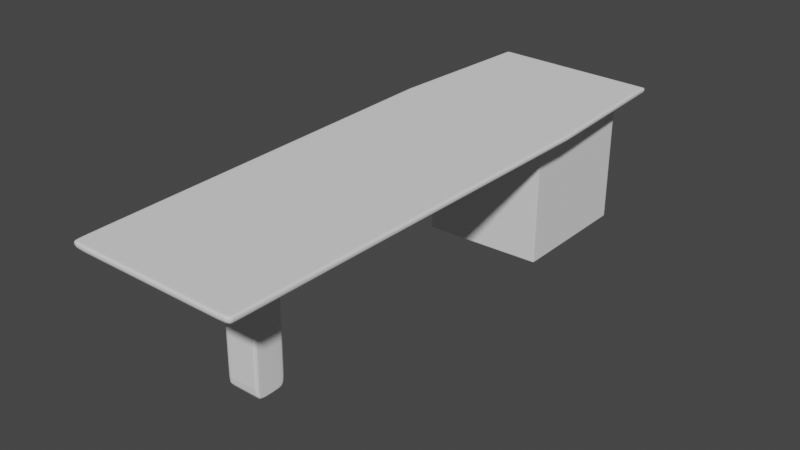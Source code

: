 # Source: desk1.blend  (saved by Blender 3.2.14; exported with 4.5.12 LTS)
import bpy
from mathutils import Matrix  # noqa: F401  (used for matrix-valued properties, if any)

bpy.ops.wm.read_factory_settings(use_empty=True)
scene = bpy.context.scene
scene.name = 'Scene'

# ---- collections
col_collection = bpy.data.collections.new('Collection'); scene.collection.children.link(col_collection)

# ---- world
world_world = bpy.data.worlds.new('World'); scene.world = world_world
world_world.use_nodes = True; world_world.node_tree.nodes.clear()
_N = world_world.node_tree.nodes; _L = world_world.node_tree.links
n0 = _N.new('ShaderNodeOutputWorld'); n0.name = 'World Output'; n0.location = (300, 300)
n1 = _N.new('ShaderNodeBackground'); n1.name = 'Background'; n1.location = (10, 300)
n1.inputs[0].default_value = (0.05088, 0.05088, 0.05088, 1.0)
_L.new(n1.outputs[0], n0.inputs[0])
n0.is_active_output = True
world_world.color = (0.05088, 0.05088, 0.05088)
world_world.use_sun_shadow = False
world_world.sun_shadow_jitter_overblur = 0.0

# ---- meshes
me_cube_011 = bpy.data.meshes.new('Cube.011')
me_cube_011.from_pydata([(-1.0, -1.0, -1.0), (-1.0, -1.0, 1.0), (-1.0, 1.0, -1.0), (-1.0, 1.0, 1.0), (1.0, -1.0, -1.0), (1.0, -1.0, 1.0), (1.0, 1.0, -1.0), (1.0, 1.0, 1.0), (-1.0, 1.0, -1.0), (-1.0, -1.0, -1.0), (-1.0, -1.0, 1.0), (-1.0, 1.0, 1.0), (-1.0, 1.158, -1.158), (-1.0, -1.158, -1.158), (-1.0, -1.158, 1.158), (-1.0, 1.158, 1.158), (1.129, 1.129, -1.129), (1.129, 1.129, 1.129), (1.129, -1.129, -1.129), (1.129, -1.129, 1.129), (-1.0, 1.0, -1.0), (-1.0, -1.0, -1.0), (-1.0, -1.0, 1.0), (-1.0, 1.0, 1.0), (-0.998, -1.158, 1.304), (-0.998, 1.158, 1.304), (1.131, 1.129, 1.275), (1.131, -1.129, 1.275), (1.218, -7.699, 1.128), (-0.9106, -7.728, 1.157), (1.22, -7.699, 1.274), (-0.9086, -7.728, 1.303), (-1.502, -1.161, 1.165), (-1.352, 1.515, 1.163), (1.486, 1.481, 1.124), (1.631, -1.125, 1.122), (-1.5, -1.161, 1.311), (-1.35, 1.515, 1.309), (1.488, 1.481, 1.271), (1.633, -1.125, 1.269), (1.578, -8.049, 1.123), (-1.26, -8.088, 1.161), (1.58, -8.049, 1.269), (-1.258, -8.088, 1.308), (1.187, -5.413, 1.128), (-0.9417, -5.442, 1.157), (-0.9397, -5.442, 1.304), (1.189, -5.413, 1.275), (1.596, -5.64, 1.123), (-1.344, -5.677, 1.163), (-1.342, -5.677, 1.309), (1.598, -5.64, 1.269), (1.214, -7.37, 1.128), (1.58, -7.702, 1.123), (-0.9151, -7.399, 1.157), (-0.9131, -7.399, 1.303), (1.216, -7.37, 1.274), (-1.273, -7.741, 1.162), (-1.271, -7.741, 1.308), (1.582, -7.702, 1.269), (-0.7002, -7.196, 1.154), (-0.7213, -5.639, 1.154), (0.9722, -5.616, 1.131), (0.9934, -7.173, 1.131), (-0.4587, -6.966, 0.9941), (-0.4737, -5.862, 0.9943), (0.7265, -5.846, 0.978), (0.7415, -6.949, 0.9778), (-0.4587, -6.966, 0.9941), (-0.4737, -5.862, 0.9943), (0.7265, -5.846, 0.978), (0.7415, -6.949, 0.9778), (-0.1516, -6.672, 0.6977), (-0.1587, -6.148, 0.6978), (0.4114, -6.14, 0.69), (0.4186, -6.664, 0.6899), (-0.1516, -6.672, 0.6977), (-0.1587, -6.148, 0.6978), (0.4114, -6.14, 0.69), (0.4186, -6.664, 0.6899), (-0.177, -6.672, -1.169), (-0.1841, -6.148, -1.169), (0.386, -6.14, -1.177), (0.3932, -6.664, -1.177), (-1.0, -1.0, -0.7551), (-1.0, 1.0, -0.7551), (1.0, 1.0, -0.7551), (1.0, -1.0, -0.7551), (-1.0, -1.0, -0.7551), (-1.0, 1.0, -0.7551), (-1.0, -1.158, -0.8742), (-1.0, 1.158, -0.8742), (1.129, 1.129, -0.8524), (1.129, -1.129, -0.8524), (-1.0, -1.0, -0.7551), (-1.0, 1.0, -0.7551), (-1.0, -1.0, 0.9176), (-1.0, -1.0, 0.9176), (-1.0, -1.158, 1.062), (-1.0, -1.0, 0.9176), (-1.0, 1.0, 0.9176), (1.0, 1.0, 0.9176), (1.0, -1.0, 0.9176), (-1.0, 1.0, 0.9176), (-1.0, 1.158, 1.062), (1.129, 1.129, 1.036), (1.129, -1.129, 1.036), (-1.0, 1.0, 0.9176), (-0.9625, 1.157, -1.157), (-0.9625, 1.157, 1.157), (-0.9625, -1.157, -1.157), (-0.9625, -1.157, 1.157), (-0.9605, 1.157, 1.304), (-0.9605, -1.157, 1.304), (-0.8731, -7.727, 1.156), (-0.8711, -7.727, 1.303), (-1.302, 1.514, 1.162), (-1.3, 1.514, 1.308), (-1.21, -8.087, 1.161), (-1.208, -8.087, 1.307), (-0.9022, -5.441, 1.303), (-0.9042, -5.441, 1.157), (-0.8756, -7.398, 1.303), (-0.8776, -7.398, 1.156), (-0.6915, -5.638, 1.154), (-0.6703, -7.195, 1.153), (-0.4525, -5.862, 0.994), (-0.4375, -6.965, 0.9938), (-0.4525, -5.862, 0.994), (-0.4375, -6.965, 0.9938), (-0.1486, -6.147, 0.6977), (-0.1415, -6.672, 0.6976), (-0.1486, -6.147, 0.6977), (-0.1415, -6.672, 0.6976), (-0.174, -6.147, -1.169), (-0.1669, -6.672, -1.169), (-0.9625, -1.157, -0.8739), (-0.9625, 1.157, -0.8739), (-0.9625, -1.157, 1.062), (-0.9625, 1.157, 1.062), (1.113, 1.129, 1.129), (1.113, -1.129, -1.129), (1.115, 1.129, 1.276), (1.464, 1.481, 1.124), (1.466, 1.481, 1.271), (1.173, -5.413, 1.275), (1.2, -7.37, 1.274), (1.113, 1.129, -0.8525), (1.113, 1.129, 1.036), (1.113, 1.129, -1.129), (1.113, -1.129, 1.129), (1.115, -1.129, 1.276), (1.202, -7.699, 1.128), (1.204, -7.699, 1.274), (1.556, -8.049, 1.123), (1.558, -8.049, 1.27), (1.171, -5.413, 1.128), (1.198, -7.37, 1.128), (0.9594, -5.616, 1.131), (0.9805, -7.173, 1.131), (0.7174, -5.846, 0.9781), (0.7324, -6.949, 0.9779), (0.7174, -5.846, 0.9781), (0.7324, -6.949, 0.9779), (0.4071, -6.14, 0.6901), (0.4142, -6.664, 0.69), (0.4071, -6.14, 0.6901), (0.4142, -6.664, 0.69), (0.3817, -6.14, -1.177), (0.3888, -6.664, -1.177), (1.113, -1.129, -0.8525), (1.113, -1.129, 1.036), (-1.0, 1.0, -0.9827), (1.0, 1.0, -0.9827), (1.0, -1.0, -0.9827), (-1.0, 1.0, -0.9827), (-1.0, 1.158, -1.138), (1.129, 1.129, -1.109), (1.129, -1.129, -1.109), (-1.0, 1.0, -0.9827), (-1.0, -1.0, -0.9827), (-1.0, -1.0, -0.9827), (-1.0, -1.158, -1.138), (-1.0, -1.0, -0.9827), (-0.9625, 1.157, -1.137), (-0.9625, -1.157, -1.137), (1.113, -1.129, -1.11), (1.113, 1.129, -1.11), (-1.0, 1.006, -1.006), (-1.0, -1.006, -1.006), (-1.0, -1.006, 1.006), (-1.0, 1.006, 1.006), (-1.0, 1.006, -0.7593), (-1.0, -1.006, -0.7593), (-1.0, 1.006, 0.9228), (-1.0, -1.006, 0.9228), (-1.0, -1.006, -0.9882), (-1.0, 1.006, -0.9882), (0.394, -6.664, -1.112), (0.3869, -6.14, -1.112), (-0.1832, -6.148, -1.105), (-0.1761, -6.672, -1.105), (-0.1732, -6.147, -1.105), (-0.166, -6.672, -1.105), (0.3897, -6.664, -1.112), (0.3826, -6.14, -1.112), (1.455, 1.448, 1.271), (1.586, -1.126, 1.269), (-1.226, -8.054, 1.307), (1.546, -8.016, 1.27), (-1.317, 1.482, 1.309), (-1.453, -1.161, 1.311), (1.56, -5.618, 1.27), (-1.305, -5.655, 1.309), (-1.237, -7.709, 1.308), (1.548, -7.671, 1.27), (-1.269, 1.481, 1.308), (-1.177, -8.053, 1.307), (1.525, -8.017, 1.27), (1.434, 1.449, 1.271), (-0.9977, -1.327, 1.158), (-0.9957, -1.327, 1.304), (1.133, -1.298, 1.275), (-1.495, -1.34, 1.165), (-1.493, -1.34, 1.311), (1.631, -1.304, 1.269), (1.131, -1.298, 1.129), (1.629, -1.304, 1.122), (-0.9602, -1.327, 1.157), (-0.9582, -1.327, 1.304), (1.117, -1.299, 1.276), (1.115, -1.299, 1.129), (1.585, -1.304, 1.269), (-1.447, -1.339, 1.31), (-1.0, -0.9877, -1.0), (-1.0, -0.9877, 1.0), (1.0, -0.9877, -1.0), (1.0, -0.9877, 1.0), (-1.0, -0.9877, -1.0), (-1.0, -0.9877, 1.0), (-1.0, -1.144, -1.158), (-1.0, -1.144, 1.158), (1.129, -1.115, -1.129), (1.129, -1.115, 1.129), (-1.0, -0.9877, -1.0), (-1.0, -0.9877, 1.0), (-0.998, -1.144, 1.304), (1.131, -1.115, 1.275), (-1.501, -1.145, 1.165), (1.63, -1.109, 1.122), (-1.499, -1.145, 1.311), (1.632, -1.109, 1.269), (1.129, -1.115, -0.8524), (1.0, -0.9877, -0.7551), (1.129, -1.115, 1.036), (1.0, -0.9877, 0.9176), (-0.9605, -1.143, 1.304), (-0.9625, -1.143, -1.157), (1.115, -1.115, 1.276), (1.113, -1.115, -1.129), (1.0, -0.9877, -0.9827), (1.129, -1.115, -1.109), (-1.0, -0.9934, 1.006), (-1.0, -0.9934, -1.006), (1.585, -1.11, 1.269), (-1.452, -1.145, 1.311), (-1.0, 1.0, 1.0), (1.0, 1.0, -1.0), (-1.0, 1.0, 1.0), (-1.0, 1.158, 1.158), (1.129, 1.129, -1.129), (-1.0, 1.0, 1.0), (-0.998, 1.158, 1.304), (-1.352, 1.515, 1.163), (-1.35, 1.515, 1.309), (1.0, 1.0, -0.7551), (1.0, 1.0, 0.9176), (1.0, 1.0, -0.9827), (-1.0, 1.006, -1.006), (1.455, 1.448, 1.271), (-1.0, 1.0, -1.0), (1.0, 1.0, 1.0), (-1.0, 1.0, -1.0), (-1.0, 1.158, -1.158), (1.129, 1.129, 1.129), (-1.0, 1.0, -1.0), (1.131, 1.129, 1.275), (1.486, 1.481, 1.124), (1.488, 1.481, 1.271), (1.129, 1.129, -0.8524), (1.129, 1.129, 1.036), (-0.9605, 1.157, 1.304), (-0.9625, 1.157, -1.157), (1.115, 1.129, 1.276), (1.113, 1.129, -1.129), (1.129, 1.129, -1.109), (-1.0, 1.006, 1.006), (-1.317, 1.482, 1.309)], [], [(100, 101, 7, 11), (255, 102, 5, 237), (102, 96, 10, 5), (234, 9, 4, 236), (237, 5, 10, 235), (234, 238, 0, 9), (96, 97, 1, 10), (266, 268, 3, 11), (172, 175, 2, 8), (148, 140, 17, 105), (254, 243, 19, 106), (138, 111, 14, 98), (259, 242, 18, 141), (157, 52, 28, 152), (263, 189, 21, 244), (195, 190, 22, 99), (296, 191, 23, 271), (197, 188, 20, 179), (239, 1, 22, 245), (282, 2, 20, 285), (103, 3, 23, 107), (181, 0, 21, 183), (256, 246, 24, 113), (297, 210, 37, 274), (54, 29, 41, 57), (217, 208, 43, 119), (264, 207, 39, 251), (226, 19, 35, 227), (122, 55, 31, 115), (241, 14, 32, 248), (116, 33, 37, 117), (287, 34, 38, 288), (248, 32, 36, 250), (154, 40, 42, 155), (58, 57, 41, 43), (53, 59, 42, 40), (233, 211, 36, 224), (284, 17, 34, 287), (219, 206, 38, 144), (152, 28, 40, 154), (215, 209, 42, 59), (109, 15, 33, 116), (232, 212, 51, 225), (214, 213, 50, 58), (227, 225, 51, 48), (224, 223, 49, 50), (229, 221, 46, 120), (52, 44, 48, 53), (220, 45, 49, 223), (231, 226, 44, 156), (28, 52, 53, 40), (208, 214, 58, 43), (212, 215, 59, 51), (48, 51, 59, 53), (50, 49, 57, 58), (120, 46, 55, 122), (45, 54, 57, 49), (123, 54, 60, 125), (125, 60, 64, 127), (44, 52, 63, 62), (54, 45, 61, 60), (156, 44, 62, 158), (66, 67, 71, 70), (158, 62, 66, 160), (62, 63, 67, 66), (60, 61, 65, 64), (70, 71, 75, 74), (64, 65, 69, 68), (127, 64, 68, 129), (160, 66, 70, 162), (131, 72, 76, 133), (68, 69, 73, 72), (129, 68, 72, 131), (162, 70, 74, 164), (199, 198, 83, 82), (164, 74, 78, 166), (74, 75, 79, 78), (72, 73, 77, 76), (168, 82, 83, 169), (201, 200, 81, 80), (203, 201, 80, 135), (205, 199, 82, 168), (97, 88, 94, 99), (175, 89, 95, 179), (194, 192, 95, 107), (196, 193, 94, 183), (185, 136, 90, 182), (261, 252, 93, 178), (187, 147, 92, 177), (100, 103, 89, 85), (180, 181, 88, 84), (174, 180, 84, 87), (260, 174, 87, 253), (172, 173, 86, 85), (11, 3, 103, 100), (191, 194, 107, 23), (1, 97, 99, 22), (89, 103, 107, 95), (193, 195, 99, 94), (136, 138, 98, 90), (252, 254, 106, 93), (147, 148, 105, 92), (84, 88, 97, 96), (87, 84, 96, 102), (253, 87, 102, 255), (85, 86, 101, 100), (91, 104, 139, 137), (170, 171, 138, 136), (176, 91, 137, 184), (186, 170, 136, 185), (200, 202, 134, 81), (204, 203, 135, 169), (81, 134, 135, 80), (73, 130, 132, 77), (69, 128, 130, 73), (163, 129, 131, 165), (165, 131, 133, 167), (65, 126, 128, 69), (161, 127, 129, 163), (61, 124, 126, 65), (45, 121, 124, 61), (159, 125, 127, 161), (157, 123, 125, 159), (145, 120, 122, 146), (220, 228, 121, 45), (230, 229, 120, 145), (140, 109, 116, 143), (29, 114, 118, 41), (210, 216, 117, 37), (41, 118, 119, 43), (143, 116, 117, 144), (146, 122, 115, 153), (218, 217, 119, 155), (258, 256, 113, 151), (54, 123, 114, 29), (240, 257, 110, 13), (171, 150, 111, 138), (104, 15, 109, 139), (106, 19, 150, 171), (247, 258, 151, 27), (209, 218, 155, 42), (56, 146, 153, 30), (34, 143, 144, 38), (17, 140, 143, 34), (222, 230, 145, 47), (47, 145, 146, 56), (52, 157, 159, 63), (63, 159, 161, 67), (67, 161, 163, 71), (75, 165, 167, 79), (71, 163, 165, 75), (198, 204, 169, 83), (178, 93, 170, 186), (93, 106, 171, 170), (137, 139, 148, 147), (184, 137, 147, 187), (202, 205, 168, 134), (134, 168, 169, 135), (130, 164, 166, 132), (128, 162, 164, 130), (126, 160, 162, 128), (124, 158, 160, 126), (121, 156, 158, 124), (228, 231, 156, 121), (114, 152, 154, 118), (216, 219, 144, 117), (118, 154, 155, 119), (123, 157, 152, 114), (257, 259, 141, 110), (139, 109, 140, 148), (108, 184, 187, 149), (18, 178, 186, 141), (141, 186, 185, 110), (12, 176, 184, 108), (8, 6, 173, 172), (236, 4, 174, 260), (4, 9, 180, 174), (9, 0, 181, 180), (149, 187, 177, 16), (242, 261, 178, 18), (110, 185, 182, 13), (189, 196, 183, 21), (2, 175, 179, 20), (88, 181, 183, 94), (192, 197, 179, 95), (85, 89, 175, 172), (91, 176, 197, 192), (13, 182, 196, 189), (90, 98, 195, 193), (15, 104, 194, 191), (182, 90, 193, 196), (104, 91, 192, 194), (176, 12, 188, 197), (269, 15, 191, 296), (98, 14, 190, 195), (240, 13, 189, 263), (132, 166, 205, 202), (79, 167, 204, 198), (167, 133, 203, 204), (77, 132, 202, 200), (166, 78, 199, 205), (133, 76, 201, 203), (76, 77, 200, 201), (78, 79, 198, 199), (112, 142, 219, 216), (30, 153, 218, 209), (153, 115, 217, 218), (25, 112, 216, 210), (47, 56, 215, 212), (31, 55, 214, 208), (55, 46, 213, 214), (222, 47, 212, 232), (56, 30, 209, 215), (142, 26, 206, 219), (221, 24, 211, 233), (247, 27, 207, 264), (115, 31, 208, 217), (272, 25, 210, 297), (46, 221, 233, 213), (27, 222, 232, 207), (111, 150, 231, 228), (27, 151, 230, 222), (151, 113, 229, 230), (14, 111, 228, 220), (150, 19, 226, 231), (14, 220, 223, 32), (113, 24, 221, 229), (36, 32, 223, 224), (35, 39, 225, 227), (207, 232, 225, 39), (213, 233, 224, 50), (44, 226, 227, 48), (24, 246, 265, 211), (286, 247, 264, 279), (283, 240, 263, 278), (14, 241, 262, 190), (270, 295, 261, 242), (267, 236, 260, 277), (292, 294, 259, 257), (286, 293, 258, 247), (283, 292, 257, 240), (293, 291, 256, 258), (275, 253, 255, 276), (289, 290, 254, 252), (277, 260, 253, 275), (295, 289, 252, 261), (19, 243, 249, 35), (273, 248, 250, 274), (35, 249, 251, 39), (269, 241, 248, 273), (279, 264, 251, 288), (211, 265, 250, 36), (291, 272, 246, 256), (0, 238, 244, 21), (268, 239, 245, 271), (190, 262, 245, 22), (278, 263, 244, 285), (294, 270, 242, 259), (290, 284, 243, 254), (10, 1, 239, 235), (280, 282, 238, 234), (281, 237, 235, 266), (280, 234, 236, 267), (276, 255, 237, 281), (101, 276, 281, 7), (8, 280, 267, 6), (7, 281, 266, 11), (8, 2, 282, 280), (105, 17, 284, 290), (149, 16, 270, 294), (188, 278, 285, 20), (3, 268, 271, 23), (112, 25, 272, 291), (206, 279, 288, 38), (15, 269, 273, 33), (33, 273, 274, 37), (177, 92, 289, 295), (173, 277, 275, 86), (92, 105, 290, 289), (86, 275, 276, 101), (142, 112, 291, 293), (12, 108, 292, 283), (26, 142, 293, 286), (108, 149, 294, 292), (6, 267, 277, 173), (16, 177, 295, 270), (12, 283, 278, 188), (26, 286, 279, 206), (246, 272, 297, 265), (241, 269, 296, 262), (243, 284, 287, 249), (249, 287, 288, 251), (265, 297, 274, 250), (238, 282, 285, 244), (262, 296, 271, 245), (235, 239, 268, 266)])
_uv = me_cube_011.uv_layers.new(name='UVMap')
_uv.uv.foreach_set('vector', [0.6147, 0.25, 0.6147, 0.5, 0.625, 0.5, 0.625, 0.25, 0.6147, 0.7485, 0.6147, 0.75, 0.625, 0.75, 0.625, 0.7485, 0.6147, 0.75, 0.6147, 1.0, 0.625, 1.0, 0.625, 0.75, 0.125, 0.7485, 0.125, 0.75, 0.375, 0.75, 0.375, 0.7485, 0.625, 0.7485, 0.625, 0.75, 0.875, 0.75, 0.875, 0.7485, 0.125, 0.7485, 0.125, 0.7484, 0.125, 0.75, 0.125, 0.75, 0.6147, 1.0, 0.6123, 1.0, 0.625, 1.0, 0.625, 1.0, 0.875, 0.5, 0.875, 0.5001, 0.875, 0.5, 0.875, 0.5, 0.3772, 0.25, 0.3775, 0.25, 0.375, 0.25, 0.375, 0.25, 0.6147, 0.4981, 0.625, 0.4981, 0.625, 0.5, 0.6147, 0.5, 0.6147, 0.7485, 0.625, 0.7485, 0.625, 0.75, 0.6147, 0.75, 0.6147, 0.9956, 0.625, 0.9956, 0.625, 1.0, 0.6147, 1.0, 0.3731, 0.7485, 0.375, 0.7485, 0.375, 0.75, 0.3731, 0.75, 0.625, 0.7519, 0.625, 0.75, 0.625, 0.75, 0.625, 0.7519, 0.125, 0.7485, 0.125, 0.75, 0.125, 0.75, 0.125, 0.7485, 0.6147, 1.0, 0.625, 1.0, 0.625, 1.0, 0.6147, 1.0, 0.875, 0.5, 0.875, 0.5, 0.875, 0.5, 0.875, 0.5, 0.3772, 0.25, 0.375, 0.25, 0.375, 0.25, 0.3772, 0.25, 0.875, 0.7484, 0.875, 0.75, 0.875, 0.75, 0.875, 0.7485, 0.125, 0.5001, 0.125, 0.5, 0.125, 0.5, 0.125, 0.5, 0.6123, 0.25, 0.625, 0.25, 0.625, 0.25, 0.6147, 0.25, 0.3775, 1.0, 0.375, 1.0, 0.375, 1.0, 0.3772, 1.0, 0.8706, 0.7485, 0.875, 0.7485, 0.875, 0.75, 0.8706, 0.75, 0.875, 0.5007, 0.875, 0.5, 0.875, 0.5, 0.875, 0.4997, 0.625, 1.0, 0.625, 1.0, 0.625, 1.0, 0.625, 1.0, 0.8706, 0.75, 0.875, 0.75, 0.875, 0.75, 0.8706, 0.75, 0.625, 0.7485, 0.625, 0.75, 0.625, 0.75, 0.625, 0.7485, 0.625, 0.75, 0.625, 0.75, 0.625, 0.75, 0.625, 0.75, 0.8706, 0.75, 0.875, 0.75, 0.875, 0.75, 0.8706, 0.75, 0.875, 0.7485, 0.875, 0.75, 0.875, 0.75, 0.875, 0.7485, 0.625, 0.2544, 0.625, 0.25, 0.625, 0.25, 0.625, 0.2544, 0.625, 0.5, 0.625, 0.5, 0.625, 0.5, 0.625, 0.5, 0.875, 0.7485, 0.875, 0.75, 0.875, 0.75, 0.875, 0.7485, 0.625, 0.7519, 0.625, 0.75, 0.625, 0.75, 0.625, 0.7519, 0.875, 0.75, 0.875, 0.75, 0.875, 0.75, 0.875, 0.75, 0.625, 0.75, 0.625, 0.75, 0.625, 0.75, 0.625, 0.75, 0.875, 0.75, 0.875, 0.75, 0.875, 0.75, 0.875, 0.75, 0.625, 0.5, 0.625, 0.5, 0.625, 0.5, 0.625, 0.5, 0.6269, 0.5, 0.625, 0.5, 0.625, 0.5, 0.6269, 0.5, 0.625, 0.7519, 0.625, 0.75, 0.625, 0.75, 0.625, 0.7519, 0.625, 0.75, 0.625, 0.75, 0.625, 0.75, 0.625, 0.75, 0.625, 0.2544, 0.625, 0.25, 0.625, 0.25, 0.625, 0.2544, 0.625, 0.75, 0.625, 0.75, 0.625, 0.75, 0.625, 0.75, 0.875, 0.75, 0.875, 0.75, 0.875, 0.75, 0.875, 0.75, 0.625, 0.75, 0.625, 0.75, 0.625, 0.75, 0.625, 0.75, 0.875, 0.75, 0.875, 0.75, 0.875, 0.75, 0.875, 0.75, 0.8706, 0.75, 0.875, 0.75, 0.875, 0.75, 0.8706, 0.75, 0.625, 0.75, 0.625, 0.75, 0.625, 0.75, 0.625, 0.75, 0.625, 1.0, 0.625, 1.0, 0.625, 1.0, 0.625, 1.0, 0.625, 0.7519, 0.625, 0.75, 0.625, 0.75, 0.625, 0.7519, 0.625, 0.75, 0.625, 0.75, 0.625, 0.75, 0.625, 0.75, 0.875, 0.75, 0.875, 0.75, 0.875, 0.75, 0.875, 0.75, 0.625, 0.75, 0.625, 0.75, 0.625, 0.75, 0.625, 0.75, 0.625, 0.75, 0.625, 0.75, 0.625, 0.75, 0.625, 0.75, 0.875, 0.75, 0.875, 0.75, 0.875, 0.75, 0.875, 0.75, 0.8706, 0.75, 0.875, 0.75, 0.875, 0.75, 0.8706, 0.75, 0.625, 1.0, 0.625, 1.0, 0.625, 1.0, 0.625, 1.0, 0.625, 0.9956, 0.625, 1.0, 0.625, 1.0, 0.625, 0.9956, 0.625, 0.9956, 0.625, 1.0, 0.625, 1.0, 0.625, 0.9956, 0.625, 0.75, 0.625, 0.75, 0.625, 0.75, 0.625, 0.75, 0.625, 1.0, 0.625, 1.0, 0.625, 1.0, 0.625, 1.0, 0.625, 0.7519, 0.625, 0.75, 0.625, 0.75, 0.625, 0.7519, 0.625, 0.75, 0.625, 0.75, 0.625, 0.75, 0.625, 0.75, 0.625, 0.7519, 0.625, 0.75, 0.625, 0.75, 0.625, 0.7519, 0.625, 0.75, 0.625, 0.75, 0.625, 0.75, 0.625, 0.75, 0.625, 1.0, 0.625, 1.0, 0.625, 1.0, 0.625, 1.0, 0.625, 0.75, 0.625, 0.75, 0.625, 0.75, 0.625, 0.75, 0.625, 1.0, 0.625, 1.0, 0.625, 1.0, 0.625, 1.0, 0.625, 0.9956, 0.625, 1.0, 0.625, 1.0, 0.625, 0.9956, 0.625, 0.7519, 0.625, 0.75, 0.625, 0.75, 0.625, 0.7519, 0.625, 0.9956, 0.625, 1.0, 0.625, 1.0, 0.625, 0.9956, 0.625, 1.0, 0.625, 1.0, 0.625, 1.0, 0.625, 1.0, 0.625, 0.9956, 0.625, 1.0, 0.625, 1.0, 0.625, 0.9956, 0.625, 0.7519, 0.625, 0.75, 0.625, 0.75, 0.625, 0.7519, 0.625, 0.75, 0.625, 0.75, 0.625, 0.75, 0.625, 0.75, 0.625, 0.7519, 0.625, 0.75, 0.625, 0.75, 0.625, 0.7519, 0.625, 0.75, 0.625, 0.75, 0.625, 0.75, 0.625, 0.75, 0.625, 1.0, 0.625, 1.0, 0.625, 1.0, 0.625, 1.0, 0.625, 0.7519, 0.625, 0.75, 0.625, 0.75, 0.625, 0.7519, 0.625, 1.0, 0.625, 1.0, 0.625, 1.0, 0.625, 1.0, 0.625, 0.9956, 0.625, 1.0, 0.625, 1.0, 0.625, 0.9956, 0.625, 0.7519, 0.625, 0.75, 0.625, 0.75, 0.625, 0.7519, 0.6123, 1.0, 0.4056, 1.0, 0.4056, 1.0, 0.6147, 1.0, 0.3775, 0.25, 0.4056, 0.25, 0.4056, 0.25, 0.3772, 0.25, 0.6147, 0.25, 0.4056, 0.25, 0.4056, 0.25, 0.6147, 0.25, 0.3772, 1.0, 0.4056, 1.0, 0.4056, 1.0, 0.3772, 1.0, 0.3772, 0.9956, 0.4056, 0.9956, 0.4056, 1.0, 0.3772, 1.0, 0.3772, 0.7485, 0.4056, 0.7485, 0.4056, 0.75, 0.3772, 0.75, 0.3772, 0.4981, 0.4056, 0.4981, 0.4056, 0.5, 0.3772, 0.5, 0.6147, 0.25, 0.6123, 0.25, 0.4056, 0.25, 0.4056, 0.25, 0.3772, 1.0, 0.3775, 1.0, 0.4056, 1.0, 0.4056, 1.0, 0.3772, 0.75, 0.3772, 1.0, 0.4056, 1.0, 0.4056, 0.75, 0.3772, 0.7485, 0.3772, 0.75, 0.4056, 0.75, 0.4056, 0.7485, 0.3772, 0.25, 0.3772, 0.5, 0.4056, 0.5, 0.4056, 0.25, 0.625, 0.25, 0.625, 0.25, 0.6123, 0.25, 0.6147, 0.25, 0.625, 0.25, 0.6147, 0.25, 0.6147, 0.25, 0.625, 0.25, 0.625, 1.0, 0.6123, 1.0, 0.6147, 1.0, 0.625, 1.0, 0.4056, 0.25, 0.6123, 0.25, 0.6147, 0.25, 0.4056, 0.25, 0.4056, 1.0, 0.6147, 1.0, 0.6147, 1.0, 0.4056, 1.0, 0.4056, 0.9956, 0.6147, 0.9956, 0.6147, 1.0, 0.4056, 1.0, 0.4056, 0.7485, 0.6147, 0.7485, 0.6147, 0.75, 0.4056, 0.75, 0.4056, 0.4981, 0.6147, 0.4981, 0.6147, 0.5, 0.4056, 0.5, 0.4056, 1.0, 0.4056, 1.0, 0.6123, 1.0, 0.6147, 1.0, 0.4056, 0.75, 0.4056, 1.0, 0.6147, 1.0, 0.6147, 0.75, 0.4056, 0.7485, 0.4056, 0.75, 0.6147, 0.75, 0.6147, 0.7485, 0.4056, 0.25, 0.4056, 0.5, 0.6147, 0.5, 0.6147, 0.25, 0.4056, 0.25, 0.6147, 0.25, 0.6147, 0.2544, 0.4056, 0.2544, 0.4056, 0.7519, 0.6147, 0.7519, 0.6147, 0.9956, 0.4056, 0.9956, 0.3772, 0.25, 0.4056, 0.25, 0.4056, 0.2544, 0.3772, 0.2544, 0.3772, 0.7519, 0.4056, 0.7519, 0.4056, 0.9956, 0.3772, 0.9956, 0.625, 1.0, 0.625, 0.9956, 0.625, 0.9956, 0.625, 1.0, 0.625, 0.7519, 0.625, 0.9956, 0.625, 0.9956, 0.625, 0.7519, 0.625, 1.0, 0.625, 0.9956, 0.625, 0.9956, 0.625, 1.0, 0.625, 1.0, 0.625, 0.9956, 0.625, 0.9956, 0.625, 1.0, 0.625, 1.0, 0.625, 0.9956, 0.625, 0.9956, 0.625, 1.0, 0.625, 0.7519, 0.625, 0.9956, 0.625, 0.9956, 0.625, 0.7519, 0.625, 0.7519, 0.625, 0.9956, 0.625, 0.9956, 0.625, 0.7519, 0.625, 1.0, 0.625, 0.9956, 0.625, 0.9956, 0.625, 1.0, 0.625, 0.7519, 0.625, 0.9956, 0.625, 0.9956, 0.625, 0.7519, 0.625, 1.0, 0.625, 0.9956, 0.625, 0.9956, 0.625, 1.0, 0.625, 1.0, 0.625, 0.9956, 0.625, 0.9956, 0.625, 1.0, 0.625, 0.7519, 0.625, 0.9956, 0.625, 0.9956, 0.625, 0.7519, 0.625, 0.7519, 0.625, 0.9956, 0.625, 0.9956, 0.625, 0.7519, 0.6269, 0.75, 0.8706, 0.75, 0.8706, 0.75, 0.6269, 0.75, 0.625, 1.0, 0.625, 0.9956, 0.625, 0.9956, 0.625, 1.0, 0.6269, 0.75, 0.8706, 0.75, 0.8706, 0.75, 0.6269, 0.75, 0.625, 0.4981, 0.625, 0.2544, 0.625, 0.2544, 0.625, 0.4981, 0.625, 1.0, 0.625, 0.9956, 0.625, 0.9956, 0.625, 1.0, 0.875, 0.5, 0.8706, 0.5, 0.8706, 0.5, 0.875, 0.5, 0.625, 1.0, 0.625, 0.9956, 0.625, 0.9956, 0.625, 1.0, 0.625, 0.4981, 0.625, 0.2544, 0.625, 0.2544, 0.625, 0.4981, 0.6269, 0.75, 0.8706, 0.75, 0.8706, 0.75, 0.6269, 0.75, 0.6269, 0.75, 0.8706, 0.75, 0.8706, 0.75, 0.6269, 0.75, 0.6269, 0.7485, 0.8706, 0.7485, 0.8706, 0.75, 0.6269, 0.75, 0.625, 1.0, 0.625, 0.9956, 0.625, 0.9956, 0.625, 1.0, 0.125, 0.7485, 0.1294, 0.7485, 0.1294, 0.75, 0.125, 0.75, 0.6147, 0.7519, 0.625, 0.7519, 0.625, 0.9956, 0.6147, 0.9956, 0.6147, 0.25, 0.625, 0.25, 0.625, 0.2544, 0.6147, 0.2544, 0.6147, 0.75, 0.625, 0.75, 0.625, 0.7519, 0.6147, 0.7519, 0.625, 0.7485, 0.6269, 0.7485, 0.6269, 0.75, 0.625, 0.75, 0.625, 0.75, 0.6269, 0.75, 0.6269, 0.75, 0.625, 0.75, 0.625, 0.75, 0.6269, 0.75, 0.6269, 0.75, 0.625, 0.75, 0.625, 0.5, 0.625, 0.4981, 0.625, 0.4981, 0.625, 0.5, 0.625, 0.5, 0.625, 0.4981, 0.625, 0.4981, 0.625, 0.5, 0.625, 0.75, 0.6269, 0.75, 0.6269, 0.75, 0.625, 0.75, 0.625, 0.75, 0.6269, 0.75, 0.6269, 0.75, 0.625, 0.75, 0.625, 0.75, 0.625, 0.7519, 0.625, 0.7519, 0.625, 0.75, 0.625, 0.75, 0.625, 0.7519, 0.625, 0.7519, 0.625, 0.75, 0.625, 0.75, 0.625, 0.7519, 0.625, 0.7519, 0.625, 0.75, 0.625, 0.75, 0.625, 0.7519, 0.625, 0.7519, 0.625, 0.75, 0.625, 0.75, 0.625, 0.7519, 0.625, 0.7519, 0.625, 0.75, 0.625, 0.75, 0.625, 0.7519, 0.625, 0.7519, 0.625, 0.75, 0.3772, 0.75, 0.4056, 0.75, 0.4056, 0.7519, 0.3772, 0.7519, 0.4056, 0.75, 0.6147, 0.75, 0.6147, 0.7519, 0.4056, 0.7519, 0.4056, 0.2544, 0.6147, 0.2544, 0.6147, 0.4981, 0.4056, 0.4981, 0.3772, 0.2544, 0.4056, 0.2544, 0.4056, 0.4981, 0.3772, 0.4981, 0.625, 0.9956, 0.625, 0.7519, 0.625, 0.7519, 0.625, 0.9956, 0.625, 0.9956, 0.625, 0.7519, 0.625, 0.7519, 0.625, 0.9956, 0.625, 0.9956, 0.625, 0.7519, 0.625, 0.7519, 0.625, 0.9956, 0.625, 0.9956, 0.625, 0.7519, 0.625, 0.7519, 0.625, 0.9956, 0.625, 0.9956, 0.625, 0.7519, 0.625, 0.7519, 0.625, 0.9956, 0.625, 0.9956, 0.625, 0.7519, 0.625, 0.7519, 0.625, 0.9956, 0.625, 0.9956, 0.625, 0.7519, 0.625, 0.7519, 0.625, 0.9956, 0.625, 0.9956, 0.625, 0.7519, 0.625, 0.7519, 0.625, 0.9956, 0.625, 0.9956, 0.625, 0.7519, 0.625, 0.7519, 0.625, 0.9956, 0.8706, 0.5, 0.6269, 0.5, 0.6269, 0.5, 0.8706, 0.5, 0.625, 0.9956, 0.625, 0.7519, 0.625, 0.7519, 0.625, 0.9956, 0.625, 0.9956, 0.625, 0.7519, 0.625, 0.7519, 0.625, 0.9956, 0.1294, 0.7485, 0.3731, 0.7485, 0.3731, 0.75, 0.1294, 0.75, 0.6147, 0.2544, 0.625, 0.2544, 0.625, 0.4981, 0.6147, 0.4981, 0.375, 0.2544, 0.3772, 0.2544, 0.3772, 0.4981, 0.375, 0.4981, 0.375, 0.75, 0.3772, 0.75, 0.3772, 0.7519, 0.375, 0.7519, 0.375, 0.7519, 0.3772, 0.7519, 0.3772, 0.9956, 0.375, 0.9956, 0.375, 0.25, 0.3772, 0.25, 0.3772, 0.2544, 0.375, 0.2544, 0.375, 0.25, 0.375, 0.5, 0.3772, 0.5, 0.3772, 0.25, 0.375, 0.7485, 0.375, 0.75, 0.3772, 0.75, 0.3772, 0.7485, 0.375, 0.75, 0.375, 1.0, 0.3772, 1.0, 0.3772, 0.75, 0.375, 1.0, 0.375, 1.0, 0.3775, 1.0, 0.3772, 1.0, 0.375, 0.4981, 0.3772, 0.4981, 0.3772, 0.5, 0.375, 0.5, 0.375, 0.7485, 0.3772, 0.7485, 0.3772, 0.75, 0.375, 0.75, 0.375, 0.9956, 0.3772, 0.9956, 0.3772, 1.0, 0.375, 1.0, 0.375, 1.0, 0.3772, 1.0, 0.3772, 1.0, 0.375, 1.0, 0.375, 0.25, 0.3775, 0.25, 0.3772, 0.25, 0.375, 0.25, 0.4056, 1.0, 0.3775, 1.0, 0.3772, 1.0, 0.4056, 1.0, 0.4056, 0.25, 0.3772, 0.25, 0.3772, 0.25, 0.4056, 0.25, 0.4056, 0.25, 0.4056, 0.25, 0.3775, 0.25, 0.3772, 0.25, 0.4056, 0.25, 0.3772, 0.25, 0.3772, 0.25, 0.4056, 0.25, 0.375, 1.0, 0.3772, 1.0, 0.3772, 1.0, 0.375, 1.0, 0.4056, 1.0, 0.6147, 1.0, 0.6147, 1.0, 0.4056, 1.0, 0.625, 0.25, 0.6147, 0.25, 0.6147, 0.25, 0.625, 0.25, 0.3772, 1.0, 0.4056, 1.0, 0.4056, 1.0, 0.3772, 1.0, 0.6147, 0.25, 0.4056, 0.25, 0.4056, 0.25, 0.6147, 0.25, 0.3772, 0.25, 0.375, 0.25, 0.375, 0.25, 0.3772, 0.25, 0.875, 0.5, 0.875, 0.5, 0.875, 0.5, 0.875, 0.5, 0.6147, 1.0, 0.625, 1.0, 0.625, 1.0, 0.6147, 1.0, 0.125, 0.7485, 0.125, 0.75, 0.125, 0.75, 0.125, 0.7485, 0.625, 0.9956, 0.625, 0.7519, 0.625, 0.7519, 0.625, 0.9956, 0.625, 0.75, 0.625, 0.7519, 0.625, 0.7519, 0.625, 0.75, 0.625, 0.7519, 0.625, 0.9956, 0.625, 0.9956, 0.625, 0.7519, 0.625, 1.0, 0.625, 0.9956, 0.625, 0.9956, 0.625, 1.0, 0.625, 0.7519, 0.625, 0.75, 0.625, 0.75, 0.625, 0.7519, 0.625, 0.9956, 0.625, 1.0, 0.625, 1.0, 0.625, 0.9956, 0.625, 1.0, 0.625, 1.0, 0.625, 1.0, 0.625, 1.0, 0.625, 0.75, 0.625, 0.75, 0.625, 0.75, 0.625, 0.75, 0.8706, 0.5, 0.6269, 0.5, 0.6269, 0.5, 0.8706, 0.5, 0.625, 0.75, 0.6269, 0.75, 0.6269, 0.75, 0.625, 0.75, 0.6269, 0.75, 0.8706, 0.75, 0.8706, 0.75, 0.6269, 0.75, 0.875, 0.5, 0.8706, 0.5, 0.8706, 0.5, 0.875, 0.5, 0.625, 0.75, 0.625, 0.75, 0.625, 0.75, 0.625, 0.75, 0.875, 0.75, 0.875, 0.75, 0.875, 0.75, 0.875, 0.75, 0.875, 0.75, 0.875, 0.75, 0.875, 0.75, 0.875, 0.75, 0.625, 0.75, 0.625, 0.75, 0.625, 0.75, 0.625, 0.75, 0.625, 0.75, 0.625, 0.75, 0.625, 0.75, 0.625, 0.75, 0.6269, 0.5, 0.625, 0.5, 0.625, 0.5, 0.6269, 0.5, 0.875, 0.75, 0.875, 0.75, 0.875, 0.75, 0.875, 0.75, 0.625, 0.7485, 0.625, 0.75, 0.625, 0.75, 0.625, 0.7485, 0.8706, 0.75, 0.875, 0.75, 0.875, 0.75, 0.8706, 0.75, 0.875, 0.5, 0.875, 0.5, 0.875, 0.5, 0.875, 0.5007, 0.875, 0.75, 0.875, 0.75, 0.875, 0.75, 0.875, 0.75, 0.625, 0.75, 0.625, 0.75, 0.625, 0.75, 0.625, 0.75, 0.625, 0.9956, 0.625, 0.7519, 0.625, 0.7519, 0.625, 0.9956, 0.625, 0.75, 0.6269, 0.75, 0.6269, 0.75, 0.625, 0.75, 0.6269, 0.75, 0.8706, 0.75, 0.8706, 0.75, 0.6269, 0.75, 0.625, 1.0, 0.625, 0.9956, 0.625, 0.9956, 0.625, 1.0, 0.625, 0.7519, 0.625, 0.75, 0.625, 0.75, 0.625, 0.7519, 0.625, 1.0, 0.625, 1.0, 0.625, 1.0, 0.625, 1.0, 0.8706, 0.75, 0.875, 0.75, 0.875, 0.75, 0.8706, 0.75, 0.875, 0.75, 0.875, 0.75, 0.875, 0.75, 0.875, 0.75, 0.625, 0.75, 0.625, 0.75, 0.625, 0.75, 0.625, 0.75, 0.625, 0.75, 0.625, 0.75, 0.625, 0.75, 0.625, 0.75, 0.875, 0.75, 0.875, 0.75, 0.875, 0.75, 0.875, 0.75, 0.625, 0.75, 0.625, 0.75, 0.625, 0.75, 0.625, 0.75, 0.875, 0.75, 0.875, 0.7485, 0.875, 0.7485, 0.875, 0.75, 0.625, 0.5, 0.625, 0.7485, 0.625, 0.7485, 0.625, 0.5, 0.125, 0.5, 0.125, 0.7485, 0.125, 0.7485, 0.125, 0.5, 0.875, 0.75, 0.875, 0.7485, 0.875, 0.7485, 0.875, 0.75, 0.375, 0.5, 0.3772, 0.5, 0.3772, 0.7485, 0.375, 0.7485, 0.375, 0.5, 0.375, 0.7485, 0.3772, 0.7485, 0.3772, 0.5, 0.1294, 0.5, 0.3731, 0.5, 0.3731, 0.7485, 0.1294, 0.7485, 0.625, 0.5, 0.6269, 0.5, 0.6269, 0.7485, 0.625, 0.7485, 0.125, 0.5, 0.1294, 0.5, 0.1294, 0.7485, 0.125, 0.7485, 0.6269, 0.5, 0.8706, 0.5, 0.8706, 0.7485, 0.6269, 0.7485, 0.4056, 0.5, 0.4056, 0.7485, 0.6147, 0.7485, 0.6147, 0.5, 0.4056, 0.5, 0.6147, 0.5, 0.6147, 0.7485, 0.4056, 0.7485, 0.3772, 0.5, 0.3772, 0.7485, 0.4056, 0.7485, 0.4056, 0.5, 0.3772, 0.5, 0.4056, 0.5, 0.4056, 0.7485, 0.3772, 0.7485, 0.625, 0.75, 0.625, 0.7485, 0.625, 0.7485, 0.625, 0.75, 0.875, 0.5, 0.875, 0.7485, 0.875, 0.7485, 0.875, 0.4997, 0.625, 0.75, 0.625, 0.7485, 0.625, 0.7485, 0.625, 0.75, 0.875, 0.5, 0.875, 0.7485, 0.875, 0.7485, 0.875, 0.5, 0.625, 0.5, 0.625, 0.7485, 0.625, 0.7485, 0.625, 0.5, 0.875, 0.75, 0.875, 0.7485, 0.875, 0.7485, 0.875, 0.75, 0.8706, 0.5, 0.875, 0.5, 0.875, 0.7485, 0.8706, 0.7485, 0.125, 0.75, 0.125, 0.7484, 0.125, 0.7485, 0.125, 0.75, 0.875, 0.5001, 0.875, 0.7485, 0.875, 0.7485, 0.875, 0.5, 0.875, 0.75, 0.875, 0.7485, 0.875, 0.7485, 0.875, 0.75, 0.125, 0.5, 0.125, 0.7485, 0.125, 0.7485, 0.125, 0.5, 0.3731, 0.5, 0.375, 0.5, 0.375, 0.7485, 0.3731, 0.7485, 0.6147, 0.5, 0.625, 0.5, 0.625, 0.7485, 0.6147, 0.7485, 0.875, 0.75, 0.875, 0.75, 0.875, 0.7484, 0.875, 0.7485, 0.125, 0.5, 0.125, 0.5001, 0.125, 0.7485, 0.125, 0.7485, 0.625, 0.5, 0.625, 0.7485, 0.875, 0.7485, 0.875, 0.5, 0.125, 0.5, 0.125, 0.7485, 0.375, 0.7485, 0.375, 0.5, 0.6147, 0.5, 0.6147, 0.7485, 0.625, 0.7485, 0.625, 0.5, 0.6147, 0.5, 0.6147, 0.5, 0.625, 0.5, 0.625, 0.5, 0.125, 0.5, 0.125, 0.5, 0.375, 0.5, 0.375, 0.5, 0.625, 0.5, 0.625, 0.5, 0.875, 0.5, 0.875, 0.5, 0.125, 0.5, 0.125, 0.5, 0.125, 0.5001, 0.125, 0.5, 0.6147, 0.5, 0.625, 0.5, 0.625, 0.5, 0.6147, 0.5, 0.3731, 0.5, 0.375, 0.5, 0.375, 0.5, 0.3731, 0.5, 0.125, 0.5, 0.125, 0.5, 0.125, 0.5, 0.125, 0.5, 0.875, 0.5, 0.875, 0.5001, 0.875, 0.5, 0.875, 0.5, 0.8706, 0.5, 0.875, 0.5, 0.875, 0.5, 0.8706, 0.5, 0.625, 0.5, 0.625, 0.5, 0.625, 0.5, 0.625, 0.5, 0.875, 0.5, 0.875, 0.5, 0.875, 0.5, 0.875, 0.5, 0.875, 0.5, 0.875, 0.5, 0.875, 0.4997, 0.875, 0.5, 0.3772, 0.5, 0.4056, 0.5, 0.4056, 0.5, 0.3772, 0.5, 0.3772, 0.5, 0.3772, 0.5, 0.4056, 0.5, 0.4056, 0.5, 0.4056, 0.5, 0.6147, 0.5, 0.6147, 0.5, 0.4056, 0.5, 0.4056, 0.5, 0.4056, 0.5, 0.6147, 0.5, 0.6147, 0.5, 0.6269, 0.5, 0.8706, 0.5, 0.8706, 0.5, 0.6269, 0.5, 0.125, 0.5, 0.1294, 0.5, 0.1294, 0.5, 0.125, 0.5, 0.625, 0.5, 0.6269, 0.5, 0.6269, 0.5, 0.625, 0.5, 0.1294, 0.5, 0.3731, 0.5, 0.3731, 0.5, 0.1294, 0.5, 0.375, 0.5, 0.375, 0.5, 0.3772, 0.5, 0.3772, 0.5, 0.375, 0.5, 0.3772, 0.5, 0.3772, 0.5, 0.375, 0.5, 0.125, 0.5, 0.125, 0.5, 0.125, 0.5, 0.125, 0.5, 0.625, 0.5, 0.625, 0.5, 0.625, 0.5, 0.625, 0.5, 0.875, 0.7485, 0.875, 0.5, 0.875, 0.5007, 0.875, 0.7485, 0.875, 0.7485, 0.875, 0.5, 0.875, 0.5, 0.875, 0.7485, 0.625, 0.7485, 0.625, 0.5, 0.625, 0.5, 0.625, 0.7485, 0.625, 0.7485, 0.625, 0.5, 0.625, 0.5, 0.625, 0.7485, 0.875, 0.7485, 0.875, 0.5007, 0.875, 0.4997, 0.875, 0.7485, 0.125, 0.7485, 0.125, 0.5001, 0.125, 0.5, 0.125, 0.7485, 0.875, 0.7485, 0.875, 0.5, 0.875, 0.5, 0.875, 0.7485, 0.875, 0.7485, 0.875, 0.7485, 0.875, 0.5001, 0.875, 0.5])
me_cube_011.update()

# ---- objects
ob_cube = bpy.data.objects.new('Cube', me_cube_011)

# ---- transforms, parenting, visibility, modifiers, constraints
ob_cube.location = (0.0, 0.0, 0.0)
_m = ob_cube.modifiers.new('Subdivision', 'SUBSURF')

# ---- collection membership
col_collection.objects.link(ob_cube)

# ---- scene / render settings (as saved in the file)
scene.frame_start = 1; scene.frame_end = 250; scene.frame_set(1)
scene.render.engine = 'BLENDER_EEVEE_NEXT'
scene.cycles.sampling_pattern = 'TABULATED_SOBOL'
scene.cycles.use_light_tree = False
scene.view_settings.view_transform = 'Filmic'
bpy.context.view_layer.update()

# ---- added for rendering (the .blend has no active camera and no usable light): camera, sun
cam_auto = bpy.data.cameras.new('AutoCamera')
cam_auto.lens = 50.0
cam_auto.sensor_width = 36.0
cam_auto.clip_end = 1000.0
ob_auto_camera = bpy.data.objects.new('AutoCamera', cam_auto)
scene.collection.objects.link(ob_auto_camera)
ob_auto_camera.location = (9.69054, -14.8364, 7.76725)
ob_auto_camera.rotation_euler = (1.09748, -7.21219e-08, 0.694738)
scene.camera = ob_auto_camera
light_auto_sun = bpy.data.lights.new('AutoSun', 'SUN')
light_auto_sun.energy = 3.0
light_auto_sun.angle = 0.0523599
ob_auto_sun = bpy.data.objects.new('AutoSun', light_auto_sun)
scene.collection.objects.link(ob_auto_sun)
ob_auto_sun.rotation_euler = (0.872665, 0.174533, 0.523599)
bpy.context.view_layer.update()
